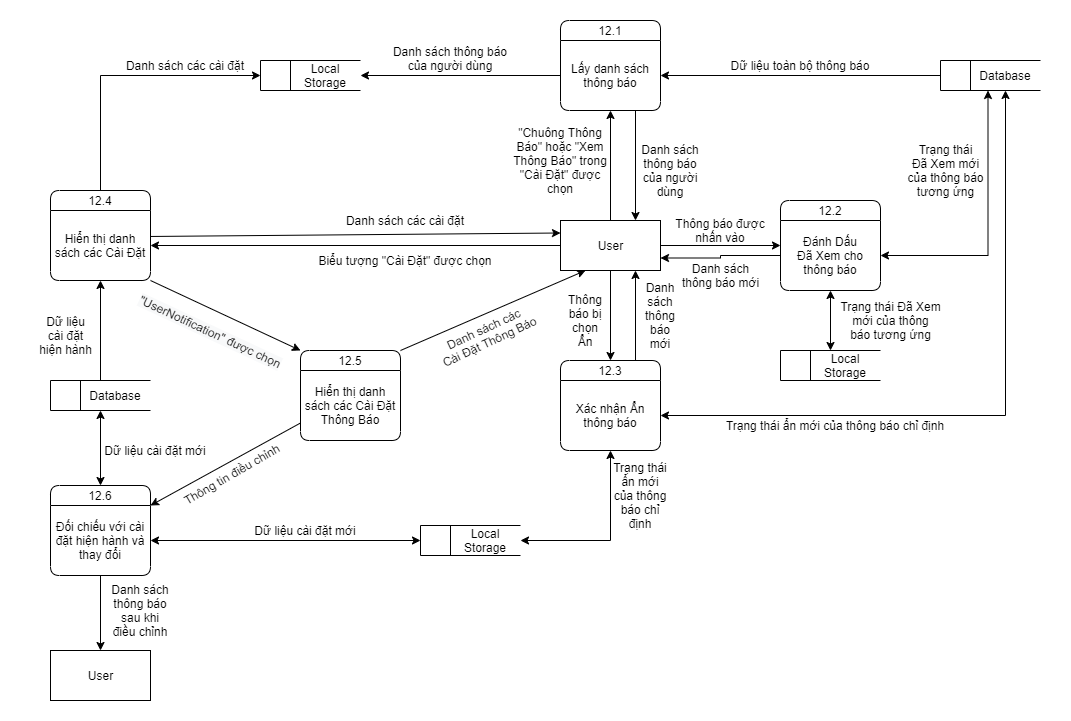

The diagram above was exported from draw.io. Its source (the exported page's mxGraphModel, read from the mxfile embedded in the PNG):
<mxGraphModel dx="1865" dy="580" grid="1" gridSize="10" guides="1" tooltips="1" connect="1" arrows="1" fold="1" page="1" pageScale="1" pageWidth="827" pageHeight="1169" math="0" shadow="0">
  <root>
    <mxCell id="0" />
    <mxCell id="1" parent="0" />
    <mxCell id="fHFth_PP6Cc5wvbYfV1R-48" value="" style="rounded=0;whiteSpace=wrap;html=1;strokeColor=none;" parent="1" vertex="1">
      <mxGeometry x="-280" width="1070" height="720" as="geometry" />
    </mxCell>
    <mxCell id="onsdZH-lOE3c9zAwgceo-1" style="edgeStyle=orthogonalEdgeStyle;rounded=0;orthogonalLoop=1;jettySize=auto;html=1;" parent="1" source="fHFth_PP6Cc5wvbYfV1R-1" target="qok7s6A3xbSF0SmELDnf-29" edge="1">
      <mxGeometry relative="1" as="geometry" />
    </mxCell>
    <mxCell id="fHFth_PP6Cc5wvbYfV1R-1" value="" style="html=1;dashed=0;whitespace=wrap;shape=mxgraph.dfd.dataStoreID;align=left;spacingLeft=3;points=[[0,0],[0.5,0],[1,0],[0,0.5],[1,0.5],[0,1],[0.5,1],[1,1]];rounded=1;" parent="1" vertex="1">
      <mxGeometry x="-230" y="380" width="100" height="30" as="geometry" />
    </mxCell>
    <mxCell id="fHFth_PP6Cc5wvbYfV1R-5" style="edgeStyle=orthogonalEdgeStyle;rounded=0;orthogonalLoop=1;jettySize=auto;html=1;entryX=1;entryY=0.5;entryDx=0;entryDy=0;" parent="1" source="qok7s6A3xbSF0SmELDnf-1" target="qok7s6A3xbSF0SmELDnf-29" edge="1">
      <mxGeometry relative="1" as="geometry" />
    </mxCell>
    <mxCell id="fHFth_PP6Cc5wvbYfV1R-7" style="edgeStyle=orthogonalEdgeStyle;rounded=0;orthogonalLoop=1;jettySize=auto;html=1;" parent="1" source="qok7s6A3xbSF0SmELDnf-1" target="qok7s6A3xbSF0SmELDnf-4" edge="1">
      <mxGeometry relative="1" as="geometry" />
    </mxCell>
    <mxCell id="fHFth_PP6Cc5wvbYfV1R-19" style="edgeStyle=orthogonalEdgeStyle;rounded=0;orthogonalLoop=1;jettySize=auto;html=1;" parent="1" source="qok7s6A3xbSF0SmELDnf-1" target="qok7s6A3xbSF0SmELDnf-14" edge="1">
      <mxGeometry relative="1" as="geometry" />
    </mxCell>
    <mxCell id="fHFth_PP6Cc5wvbYfV1R-21" style="edgeStyle=orthogonalEdgeStyle;rounded=0;orthogonalLoop=1;jettySize=auto;html=1;entryX=0;entryY=0.5;entryDx=0;entryDy=0;" parent="1" source="qok7s6A3xbSF0SmELDnf-1" target="qok7s6A3xbSF0SmELDnf-16" edge="1">
      <mxGeometry relative="1" as="geometry" />
    </mxCell>
    <mxCell id="qok7s6A3xbSF0SmELDnf-1" value="User" style="html=1;dashed=0;whitespace=wrap;" parent="1" vertex="1">
      <mxGeometry x="280" y="220" width="100" height="50" as="geometry" />
    </mxCell>
    <mxCell id="qok7s6A3xbSF0SmELDnf-2" value="12.1" style="swimlane;fontStyle=0;childLayout=stackLayout;horizontal=1;startSize=20;fillColor=#ffffff;horizontalStack=0;resizeParent=1;resizeParentMax=0;resizeLast=0;collapsible=0;marginBottom=0;swimlaneFillColor=#ffffff;rounded=1;" parent="1" vertex="1">
      <mxGeometry x="280" y="20" width="100" height="90" as="geometry" />
    </mxCell>
    <mxCell id="qok7s6A3xbSF0SmELDnf-4" value="Lấy danh sách thông báo" style="text;html=1;strokeColor=none;fillColor=none;align=center;verticalAlign=middle;whiteSpace=wrap;rounded=0;" parent="qok7s6A3xbSF0SmELDnf-2" vertex="1">
      <mxGeometry y="20" width="100" height="70" as="geometry" />
    </mxCell>
    <mxCell id="qok7s6A3xbSF0SmELDnf-7" value="&quot;Chuông Thông Báo&quot; hoặc &quot;Xem Thông Báo&quot; trong &quot;Cài Đặt&quot; được chọn" style="text;html=1;strokeColor=none;fillColor=none;align=center;verticalAlign=middle;whiteSpace=wrap;rounded=0;" parent="1" vertex="1">
      <mxGeometry x="225" y="150" width="110" height="20" as="geometry" />
    </mxCell>
    <mxCell id="fHFth_PP6Cc5wvbYfV1R-31" style="edgeStyle=orthogonalEdgeStyle;rounded=0;orthogonalLoop=1;jettySize=auto;html=1;entryX=0.75;entryY=1;entryDx=0;entryDy=0;exitX=0.75;exitY=0;exitDx=0;exitDy=0;" parent="1" source="qok7s6A3xbSF0SmELDnf-14" target="qok7s6A3xbSF0SmELDnf-1" edge="1">
      <mxGeometry relative="1" as="geometry" />
    </mxCell>
    <mxCell id="qok7s6A3xbSF0SmELDnf-14" value="12.3" style="swimlane;fontStyle=0;childLayout=stackLayout;horizontal=1;startSize=20;fillColor=#ffffff;horizontalStack=0;resizeParent=1;resizeParentMax=0;resizeLast=0;collapsible=0;marginBottom=0;swimlaneFillColor=#ffffff;rounded=1;" parent="1" vertex="1">
      <mxGeometry x="280" y="360" width="100" height="90" as="geometry" />
    </mxCell>
    <mxCell id="qok7s6A3xbSF0SmELDnf-15" value="Xác nhận Ẩn thông báo" style="text;html=1;strokeColor=none;fillColor=none;align=center;verticalAlign=middle;whiteSpace=wrap;rounded=0;" parent="qok7s6A3xbSF0SmELDnf-14" vertex="1">
      <mxGeometry y="20" width="100" height="70" as="geometry" />
    </mxCell>
    <mxCell id="aHHYsnMjZpI6jbZIR4cc-4" style="edgeStyle=orthogonalEdgeStyle;rounded=0;orthogonalLoop=1;jettySize=auto;html=1;entryX=1;entryY=0.75;entryDx=0;entryDy=0;startArrow=none;startFill=0;exitX=0;exitY=0.5;exitDx=0;exitDy=0;" parent="1" source="qok7s6A3xbSF0SmELDnf-17" target="qok7s6A3xbSF0SmELDnf-1" edge="1">
      <mxGeometry relative="1" as="geometry" />
    </mxCell>
    <mxCell id="qok7s6A3xbSF0SmELDnf-16" value="12.2" style="swimlane;fontStyle=0;childLayout=stackLayout;horizontal=1;startSize=20;fillColor=#ffffff;horizontalStack=0;resizeParent=1;resizeParentMax=0;resizeLast=0;collapsible=0;marginBottom=0;swimlaneFillColor=#ffffff;rounded=1;" parent="1" vertex="1">
      <mxGeometry x="500" y="200" width="100" height="90" as="geometry" />
    </mxCell>
    <mxCell id="qok7s6A3xbSF0SmELDnf-17" value="Đánh Dấu&lt;br&gt;Đã Xem cho&lt;br&gt;thông báo" style="text;html=1;strokeColor=none;fillColor=none;align=center;verticalAlign=middle;whiteSpace=wrap;rounded=0;" parent="qok7s6A3xbSF0SmELDnf-16" vertex="1">
      <mxGeometry y="20" width="100" height="70" as="geometry" />
    </mxCell>
    <mxCell id="onsdZH-lOE3c9zAwgceo-6" style="rounded=0;orthogonalLoop=1;jettySize=auto;html=1;entryX=0;entryY=0;entryDx=0;entryDy=0;exitX=1;exitY=1;exitDx=0;exitDy=0;" parent="1" source="qok7s6A3xbSF0SmELDnf-29" target="onsdZH-lOE3c9zAwgceo-4" edge="1">
      <mxGeometry relative="1" as="geometry" />
    </mxCell>
    <mxCell id="onsdZH-lOE3c9zAwgceo-9" value="&lt;span style=&quot;font-size: 12px ; background-color: rgb(248 , 249 , 250)&quot;&gt;&quot;UserNotification&quot; được chọn&lt;/span&gt;" style="edgeLabel;html=1;align=center;verticalAlign=middle;resizable=0;points=[];rotation=25;" parent="onsdZH-lOE3c9zAwgceo-6" vertex="1" connectable="0">
      <mxGeometry x="-0.2055" relative="1" as="geometry">
        <mxPoint x="0.19" y="22.09" as="offset" />
      </mxGeometry>
    </mxCell>
    <mxCell id="onsdZH-lOE3c9zAwgceo-18" style="edgeStyle=orthogonalEdgeStyle;rounded=0;orthogonalLoop=1;jettySize=auto;html=1;entryX=0;entryY=0.5;entryDx=0;entryDy=0;" parent="1" source="qok7s6A3xbSF0SmELDnf-28" target="SJ-kx-H3D7XMQ2YXIB2l-1" edge="1">
      <mxGeometry relative="1" as="geometry">
        <Array as="points">
          <mxPoint x="-180" y="75" />
        </Array>
      </mxGeometry>
    </mxCell>
    <mxCell id="qok7s6A3xbSF0SmELDnf-28" value="12.4" style="swimlane;fontStyle=0;childLayout=stackLayout;horizontal=1;startSize=20;fillColor=#ffffff;horizontalStack=0;resizeParent=1;resizeParentMax=0;resizeLast=0;collapsible=0;marginBottom=0;swimlaneFillColor=#ffffff;rounded=1;" parent="1" vertex="1">
      <mxGeometry x="-230" y="190" width="100" height="90" as="geometry" />
    </mxCell>
    <mxCell id="qok7s6A3xbSF0SmELDnf-29" value="Hiển thị danh sách các Cài Đặt" style="text;html=1;strokeColor=none;fillColor=none;align=center;verticalAlign=middle;whiteSpace=wrap;rounded=0;" parent="qok7s6A3xbSF0SmELDnf-28" vertex="1">
      <mxGeometry y="20" width="100" height="70" as="geometry" />
    </mxCell>
    <mxCell id="qok7s6A3xbSF0SmELDnf-31" value="Biểu tượng &quot;Cài Đặt&quot; được chọn" style="text;html=1;strokeColor=none;fillColor=none;align=center;verticalAlign=middle;whiteSpace=wrap;rounded=0;" parent="1" vertex="1">
      <mxGeometry y="250" width="250" height="20" as="geometry" />
    </mxCell>
    <mxCell id="qok7s6A3xbSF0SmELDnf-35" value="Database" style="text;html=1;strokeColor=none;fillColor=none;align=center;verticalAlign=middle;whiteSpace=wrap;rounded=0;" parent="1" vertex="1">
      <mxGeometry x="-200" y="380" width="70" height="30" as="geometry" />
    </mxCell>
    <mxCell id="fHFth_PP6Cc5wvbYfV1R-11" style="edgeStyle=orthogonalEdgeStyle;rounded=0;orthogonalLoop=1;jettySize=auto;html=1;entryX=1;entryY=0.5;entryDx=0;entryDy=0;" parent="1" source="fHFth_PP6Cc5wvbYfV1R-9" target="qok7s6A3xbSF0SmELDnf-4" edge="1">
      <mxGeometry relative="1" as="geometry" />
    </mxCell>
    <mxCell id="fHFth_PP6Cc5wvbYfV1R-9" value="" style="html=1;dashed=0;whitespace=wrap;shape=mxgraph.dfd.dataStoreID;align=left;spacingLeft=3;points=[[0,0],[0.5,0],[1,0],[0,0.5],[1,0.5],[0,1],[0.5,1],[1,1]];rounded=1;" parent="1" vertex="1">
      <mxGeometry x="660" y="60" width="100" height="30" as="geometry" />
    </mxCell>
    <mxCell id="fHFth_PP6Cc5wvbYfV1R-10" value="Database" style="text;html=1;strokeColor=none;fillColor=none;align=center;verticalAlign=middle;whiteSpace=wrap;rounded=0;" parent="1" vertex="1">
      <mxGeometry x="690" y="60" width="70" height="30" as="geometry" />
    </mxCell>
    <mxCell id="fHFth_PP6Cc5wvbYfV1R-12" value="Dữ liệu toàn bộ thông báo" style="text;html=1;strokeColor=none;fillColor=none;align=center;verticalAlign=middle;whiteSpace=wrap;rounded=0;" parent="1" vertex="1">
      <mxGeometry x="420" y="55" width="200" height="20" as="geometry" />
    </mxCell>
    <mxCell id="fHFth_PP6Cc5wvbYfV1R-14" style="edgeStyle=orthogonalEdgeStyle;rounded=0;orthogonalLoop=1;jettySize=auto;html=1;entryX=0.75;entryY=0;entryDx=0;entryDy=0;exitX=0.75;exitY=1;exitDx=0;exitDy=0;" parent="1" source="qok7s6A3xbSF0SmELDnf-4" target="qok7s6A3xbSF0SmELDnf-1" edge="1">
      <mxGeometry relative="1" as="geometry" />
    </mxCell>
    <mxCell id="fHFth_PP6Cc5wvbYfV1R-15" value="Danh sách thông báo của người dùng" style="text;html=1;strokeColor=none;fillColor=none;align=center;verticalAlign=middle;whiteSpace=wrap;rounded=0;" parent="1" vertex="1">
      <mxGeometry x="360" y="140" width="60" height="60" as="geometry" />
    </mxCell>
    <mxCell id="fHFth_PP6Cc5wvbYfV1R-22" value="Thông báo được nhấn vào" style="text;html=1;strokeColor=none;fillColor=none;align=center;verticalAlign=middle;whiteSpace=wrap;rounded=0;" parent="1" vertex="1">
      <mxGeometry x="380" y="220" width="120" height="20" as="geometry" />
    </mxCell>
    <mxCell id="fHFth_PP6Cc5wvbYfV1R-28" value="Thông báo bị chọn&lt;br&gt;Ẩn" style="text;html=1;strokeColor=none;fillColor=none;align=center;verticalAlign=middle;whiteSpace=wrap;rounded=0;" parent="1" vertex="1">
      <mxGeometry x="280" y="280" width="50" height="80" as="geometry" />
    </mxCell>
    <mxCell id="fHFth_PP6Cc5wvbYfV1R-29" style="edgeStyle=orthogonalEdgeStyle;rounded=0;orthogonalLoop=1;jettySize=auto;html=1;entryX=0.5;entryY=1;entryDx=0;entryDy=0;startArrow=classic;startFill=1;" parent="1" source="qok7s6A3xbSF0SmELDnf-15" target="fHFth_PP6Cc5wvbYfV1R-10" edge="1">
      <mxGeometry relative="1" as="geometry" />
    </mxCell>
    <mxCell id="fHFth_PP6Cc5wvbYfV1R-30" value="Trạng thái ẩn mới của thông báo chỉ định" style="text;html=1;strokeColor=none;fillColor=none;align=center;verticalAlign=middle;whiteSpace=wrap;rounded=0;" parent="1" vertex="1">
      <mxGeometry x="440" y="415" width="230" height="20" as="geometry" />
    </mxCell>
    <mxCell id="fHFth_PP6Cc5wvbYfV1R-32" value="Danh sách thông báo mới" style="text;html=1;strokeColor=none;fillColor=none;align=center;verticalAlign=middle;whiteSpace=wrap;rounded=0;" parent="1" vertex="1">
      <mxGeometry x="360" y="270" width="40" height="90" as="geometry" />
    </mxCell>
    <mxCell id="onsdZH-lOE3c9zAwgceo-17" style="edgeStyle=none;rounded=0;orthogonalLoop=1;jettySize=auto;html=1;entryX=0.5;entryY=0;entryDx=0;entryDy=0;" parent="1" source="fHFth_PP6Cc5wvbYfV1R-38" target="onsdZH-lOE3c9zAwgceo-16" edge="1">
      <mxGeometry relative="1" as="geometry" />
    </mxCell>
    <mxCell id="fHFth_PP6Cc5wvbYfV1R-38" value="12.6" style="swimlane;fontStyle=0;childLayout=stackLayout;horizontal=1;startSize=20;fillColor=#ffffff;horizontalStack=0;resizeParent=1;resizeParentMax=0;resizeLast=0;collapsible=0;marginBottom=0;swimlaneFillColor=#ffffff;rounded=1;" parent="1" vertex="1">
      <mxGeometry x="-230" y="485" width="100" height="90" as="geometry" />
    </mxCell>
    <mxCell id="fHFth_PP6Cc5wvbYfV1R-39" value="Đối chiếu với cài đặt hiện hành và thay đổi" style="text;html=1;strokeColor=none;fillColor=none;align=center;verticalAlign=middle;whiteSpace=wrap;rounded=0;" parent="fHFth_PP6Cc5wvbYfV1R-38" vertex="1">
      <mxGeometry y="20" width="100" height="70" as="geometry" />
    </mxCell>
    <mxCell id="fHFth_PP6Cc5wvbYfV1R-40" style="edgeStyle=none;rounded=0;orthogonalLoop=1;jettySize=auto;html=1;startArrow=classic;startFill=1;entryX=0.5;entryY=1;entryDx=0;entryDy=0;exitX=0.5;exitY=0;exitDx=0;exitDy=0;" parent="1" source="fHFth_PP6Cc5wvbYfV1R-38" target="fHFth_PP6Cc5wvbYfV1R-1" edge="1">
      <mxGeometry relative="1" as="geometry">
        <mxPoint x="-170" y="490" as="sourcePoint" />
      </mxGeometry>
    </mxCell>
    <mxCell id="fHFth_PP6Cc5wvbYfV1R-41" value="Dữ liệu cài đặt mới" style="text;html=1;strokeColor=none;fillColor=none;align=center;verticalAlign=middle;whiteSpace=wrap;rounded=0;" parent="1" vertex="1">
      <mxGeometry x="-180" y="440" width="110" height="20" as="geometry" />
    </mxCell>
    <mxCell id="fHFth_PP6Cc5wvbYfV1R-44" style="edgeStyle=none;rounded=0;orthogonalLoop=1;jettySize=auto;html=1;entryX=0;entryY=0.25;entryDx=0;entryDy=0;exitX=1.002;exitY=0.371;exitDx=0;exitDy=0;exitPerimeter=0;" parent="1" source="qok7s6A3xbSF0SmELDnf-29" target="qok7s6A3xbSF0SmELDnf-1" edge="1">
      <mxGeometry relative="1" as="geometry" />
    </mxCell>
    <mxCell id="fHFth_PP6Cc5wvbYfV1R-45" value="Danh sách các cài đặt" style="text;html=1;strokeColor=none;fillColor=none;align=center;verticalAlign=middle;whiteSpace=wrap;rounded=0;" parent="1" vertex="1">
      <mxGeometry x="-20" y="210" width="290" height="20" as="geometry" />
    </mxCell>
    <mxCell id="fHFth_PP6Cc5wvbYfV1R-47" value="Danh sách&lt;br&gt;thông báo&lt;br&gt;sau khi&lt;br&gt;điều chỉnh" style="text;html=1;strokeColor=none;fillColor=none;align=center;verticalAlign=middle;whiteSpace=wrap;rounded=0;rotation=0;" parent="1" vertex="1">
      <mxGeometry x="-230" y="600" width="180" height="20" as="geometry" />
    </mxCell>
    <mxCell id="SJ-kx-H3D7XMQ2YXIB2l-1" value="" style="html=1;dashed=0;whitespace=wrap;shape=mxgraph.dfd.dataStoreID;align=left;spacingLeft=3;points=[[0,0],[0.5,0],[1,0],[0,0.5],[1,0.5],[0,1],[0.5,1],[1,1]];rounded=1;" parent="1" vertex="1">
      <mxGeometry x="-20" y="60" width="100" height="30" as="geometry" />
    </mxCell>
    <mxCell id="SJ-kx-H3D7XMQ2YXIB2l-2" value="Local Storage" style="text;html=1;strokeColor=none;fillColor=none;align=center;verticalAlign=middle;whiteSpace=wrap;rounded=0;" parent="1" vertex="1">
      <mxGeometry x="10" y="60" width="70" height="30" as="geometry" />
    </mxCell>
    <mxCell id="SJ-kx-H3D7XMQ2YXIB2l-3" style="edgeStyle=orthogonalEdgeStyle;rounded=0;orthogonalLoop=1;jettySize=auto;html=1;entryX=1;entryY=0.5;entryDx=0;entryDy=0;" parent="1" source="qok7s6A3xbSF0SmELDnf-4" target="SJ-kx-H3D7XMQ2YXIB2l-2" edge="1">
      <mxGeometry relative="1" as="geometry" />
    </mxCell>
    <mxCell id="SJ-kx-H3D7XMQ2YXIB2l-4" value="Danh sách thông báo của người dùng" style="text;html=1;strokeColor=none;fillColor=none;align=center;verticalAlign=middle;whiteSpace=wrap;rounded=0;" parent="1" vertex="1">
      <mxGeometry x="110" y="40" width="120" height="35" as="geometry" />
    </mxCell>
    <mxCell id="SJ-kx-H3D7XMQ2YXIB2l-7" value="" style="html=1;dashed=0;whitespace=wrap;shape=mxgraph.dfd.dataStoreID;align=left;spacingLeft=3;points=[[0,0],[0.5,0],[1,0],[0,0.5],[1,0.5],[0,1],[0.5,1],[1,1]];rounded=1;" parent="1" vertex="1">
      <mxGeometry x="500" y="350" width="100" height="30" as="geometry" />
    </mxCell>
    <mxCell id="SJ-kx-H3D7XMQ2YXIB2l-8" value="Local Storage" style="text;html=1;strokeColor=none;fillColor=none;align=center;verticalAlign=middle;whiteSpace=wrap;rounded=0;" parent="1" vertex="1">
      <mxGeometry x="530" y="350" width="70" height="30" as="geometry" />
    </mxCell>
    <mxCell id="SJ-kx-H3D7XMQ2YXIB2l-15" value="" style="html=1;dashed=0;whitespace=wrap;shape=mxgraph.dfd.dataStoreID;align=left;spacingLeft=3;points=[[0,0],[0.5,0],[1,0],[0,0.5],[1,0.5],[0,1],[0.5,1],[1,1]];rounded=1;" parent="1" vertex="1">
      <mxGeometry x="140" y="525" width="100" height="30" as="geometry" />
    </mxCell>
    <mxCell id="SJ-kx-H3D7XMQ2YXIB2l-16" value="Local Storage" style="text;html=1;strokeColor=none;fillColor=none;align=center;verticalAlign=middle;whiteSpace=wrap;rounded=0;" parent="1" vertex="1">
      <mxGeometry x="170" y="525" width="70" height="30" as="geometry" />
    </mxCell>
    <mxCell id="SJ-kx-H3D7XMQ2YXIB2l-17" style="edgeStyle=orthogonalEdgeStyle;rounded=0;orthogonalLoop=1;jettySize=auto;html=1;entryX=1;entryY=0.5;entryDx=0;entryDy=0;exitX=0.5;exitY=1;exitDx=0;exitDy=0;startArrow=classic;startFill=1;endArrow=classic;endFill=1;" parent="1" source="qok7s6A3xbSF0SmELDnf-15" target="SJ-kx-H3D7XMQ2YXIB2l-16" edge="1">
      <mxGeometry relative="1" as="geometry" />
    </mxCell>
    <mxCell id="SJ-kx-H3D7XMQ2YXIB2l-18" style="edgeStyle=orthogonalEdgeStyle;rounded=0;orthogonalLoop=1;jettySize=auto;html=1;entryX=0;entryY=0.5;entryDx=0;entryDy=0;exitX=1;exitY=0.5;exitDx=0;exitDy=0;startArrow=classic;startFill=1;" parent="1" source="fHFth_PP6Cc5wvbYfV1R-39" target="SJ-kx-H3D7XMQ2YXIB2l-15" edge="1">
      <mxGeometry relative="1" as="geometry" />
    </mxCell>
    <mxCell id="SJ-kx-H3D7XMQ2YXIB2l-20" value="Trạng thái ẩn mới của thông báo chỉ định" style="text;html=1;strokeColor=none;fillColor=none;align=center;verticalAlign=middle;whiteSpace=wrap;rounded=0;" parent="1" vertex="1">
      <mxGeometry x="330" y="450" width="60" height="90" as="geometry" />
    </mxCell>
    <mxCell id="SJ-kx-H3D7XMQ2YXIB2l-21" value="Dữ liệu cài đặt mới" style="text;html=1;strokeColor=none;fillColor=none;align=center;verticalAlign=middle;whiteSpace=wrap;rounded=0;" parent="1" vertex="1">
      <mxGeometry x="-30" y="520" width="110" height="20" as="geometry" />
    </mxCell>
    <mxCell id="oCaf90_JO3jcCuqfVl9E-2" value="Trạng thái&lt;br&gt;Đã Xem mới&lt;br&gt;của thông báo&lt;br&gt;tương ứng" style="text;html=1;align=center;verticalAlign=middle;resizable=0;points=[];autosize=1;rotation=0;" parent="1" vertex="1">
      <mxGeometry x="620" y="140" width="90" height="60" as="geometry" />
    </mxCell>
    <mxCell id="oCaf90_JO3jcCuqfVl9E-3" value="Trạng thái Đã Xem&lt;br&gt;mới của thông&lt;br&gt;báo tương ứng" style="text;html=1;align=center;verticalAlign=middle;resizable=0;points=[];autosize=1;rotation=0;" parent="1" vertex="1">
      <mxGeometry x="550" y="295" width="120" height="50" as="geometry" />
    </mxCell>
    <mxCell id="oCaf90_JO3jcCuqfVl9E-4" style="edgeStyle=none;rounded=0;orthogonalLoop=1;jettySize=auto;html=1;startArrow=classic;startFill=1;endArrow=classic;endFill=1;entryX=0.5;entryY=0;entryDx=0;entryDy=0;exitX=0.5;exitY=1;exitDx=0;exitDy=0;" parent="1" source="qok7s6A3xbSF0SmELDnf-17" target="SJ-kx-H3D7XMQ2YXIB2l-7" edge="1">
      <mxGeometry relative="1" as="geometry">
        <mxPoint x="527" y="290" as="sourcePoint" />
        <mxPoint x="524" y="349" as="targetPoint" />
        <Array as="points" />
      </mxGeometry>
    </mxCell>
    <mxCell id="aHHYsnMjZpI6jbZIR4cc-1" style="edgeStyle=orthogonalEdgeStyle;rounded=0;orthogonalLoop=1;jettySize=auto;html=1;entryX=0.25;entryY=1;entryDx=0;entryDy=0;startArrow=classic;startFill=1;" parent="1" source="qok7s6A3xbSF0SmELDnf-17" target="fHFth_PP6Cc5wvbYfV1R-10" edge="1">
      <mxGeometry relative="1" as="geometry" />
    </mxCell>
    <mxCell id="aHHYsnMjZpI6jbZIR4cc-5" value="Danh sách&lt;br&gt;thông báo mới" style="text;html=1;align=center;verticalAlign=middle;resizable=0;points=[];autosize=1;" parent="1" vertex="1">
      <mxGeometry x="395" y="260" width="90" height="30" as="geometry" />
    </mxCell>
    <mxCell id="onsdZH-lOE3c9zAwgceo-2" value="Dữ liệu&lt;br&gt;cài đặt&lt;br&gt;hiện hành" style="text;html=1;align=center;verticalAlign=middle;resizable=0;points=[];autosize=1;" parent="1" vertex="1">
      <mxGeometry x="-250" y="310" width="70" height="50" as="geometry" />
    </mxCell>
    <mxCell id="onsdZH-lOE3c9zAwgceo-14" style="edgeStyle=none;rounded=0;orthogonalLoop=1;jettySize=auto;html=1;entryX=1;entryY=0;entryDx=0;entryDy=0;" parent="1" source="onsdZH-lOE3c9zAwgceo-4" target="fHFth_PP6Cc5wvbYfV1R-39" edge="1">
      <mxGeometry relative="1" as="geometry" />
    </mxCell>
    <mxCell id="onsdZH-lOE3c9zAwgceo-15" value="&lt;font style=&quot;font-size: 12px&quot;&gt;Thông tin điều chỉnh&lt;/font&gt;" style="edgeLabel;html=1;align=center;verticalAlign=middle;resizable=0;points=[];rotation=-30;" parent="onsdZH-lOE3c9zAwgceo-14" vertex="1" connectable="0">
      <mxGeometry x="0.2379" relative="1" as="geometry">
        <mxPoint x="22.88" as="offset" />
      </mxGeometry>
    </mxCell>
    <mxCell id="onsdZH-lOE3c9zAwgceo-4" value="12.5" style="swimlane;fontStyle=0;childLayout=stackLayout;horizontal=1;startSize=20;fillColor=#ffffff;horizontalStack=0;resizeParent=1;resizeParentMax=0;resizeLast=0;collapsible=0;marginBottom=0;swimlaneFillColor=#ffffff;rounded=1;" parent="1" vertex="1">
      <mxGeometry x="20" y="350" width="100" height="90" as="geometry" />
    </mxCell>
    <mxCell id="onsdZH-lOE3c9zAwgceo-5" value="Hiển thị danh sách các Cài Đặt Thông Báo" style="text;html=1;strokeColor=none;fillColor=none;align=center;verticalAlign=middle;whiteSpace=wrap;rounded=0;" parent="onsdZH-lOE3c9zAwgceo-4" vertex="1">
      <mxGeometry y="20" width="100" height="70" as="geometry" />
    </mxCell>
    <mxCell id="onsdZH-lOE3c9zAwgceo-10" style="edgeStyle=none;rounded=0;orthogonalLoop=1;jettySize=auto;html=1;entryX=0.25;entryY=1;entryDx=0;entryDy=0;exitX=1;exitY=0;exitDx=0;exitDy=0;" parent="1" source="onsdZH-lOE3c9zAwgceo-4" target="qok7s6A3xbSF0SmELDnf-1" edge="1">
      <mxGeometry relative="1" as="geometry" />
    </mxCell>
    <mxCell id="onsdZH-lOE3c9zAwgceo-11" value="Danh sách các&lt;br style=&quot;font-size: 12px;&quot;&gt;Cài Đặt Thông Báo" style="edgeLabel;html=1;align=center;verticalAlign=middle;resizable=0;points=[];rotation=-25;fontSize=12;" parent="onsdZH-lOE3c9zAwgceo-10" vertex="1" connectable="0">
      <mxGeometry x="-0.468" relative="1" as="geometry">
        <mxPoint x="35.44" y="6.43" as="offset" />
      </mxGeometry>
    </mxCell>
    <mxCell id="onsdZH-lOE3c9zAwgceo-16" value="User" style="html=1;dashed=0;whitespace=wrap;" parent="1" vertex="1">
      <mxGeometry x="-230" y="650" width="100" height="50" as="geometry" />
    </mxCell>
    <mxCell id="onsdZH-lOE3c9zAwgceo-19" value="Danh sách các cài đặt" style="text;html=1;strokeColor=none;fillColor=none;align=center;verticalAlign=middle;whiteSpace=wrap;rounded=0;" parent="1" vertex="1">
      <mxGeometry x="-240" y="55" width="290" height="20" as="geometry" />
    </mxCell>
  </root>
</mxGraphModel>